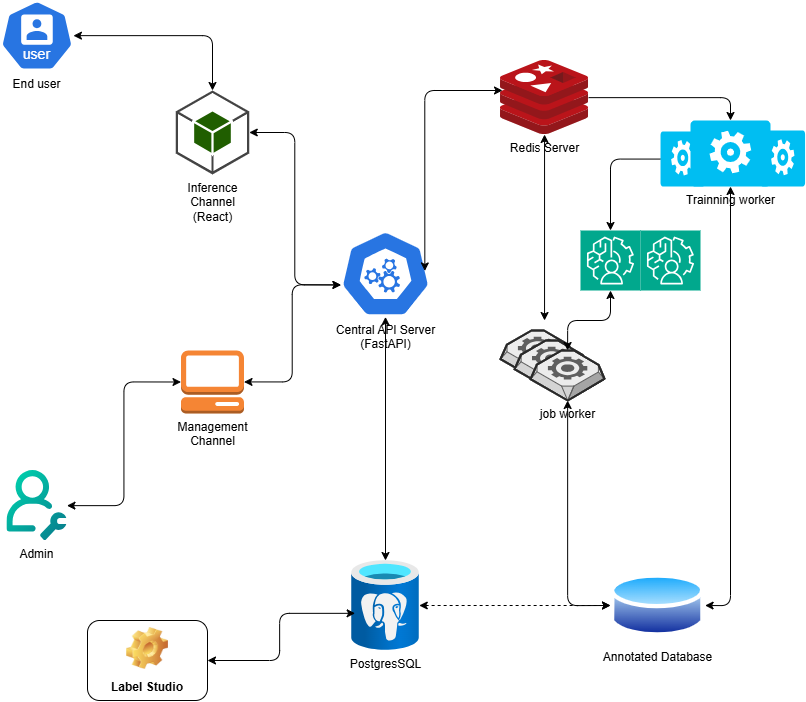

The diagram above was exported from draw.io. Its source (the exported page's mxGraphModel, read from the mxfile embedded in the PNG):
<mxGraphModel dx="1629" dy="820" grid="1" gridSize="10" guides="1" tooltips="1" connect="1" arrows="1" fold="1" page="1" pageScale="1" pageWidth="850" pageHeight="1100" math="0" shadow="0">
  <root>
    <mxCell id="0" />
    <mxCell id="1" parent="0" />
    <mxCell id="24" value="" style="verticalLabelPosition=bottom;html=1;verticalAlign=top;strokeWidth=1;align=center;outlineConnect=0;dashed=0;outlineConnect=0;shape=mxgraph.aws3d.worker;fillColor=#ECECEC;strokeColor=#5E5E5E;aspect=fixed;" parent="1" vertex="1">
      <mxGeometry x="523" y="530" width="74" height="50" as="geometry" />
    </mxCell>
    <mxCell id="23" value="" style="verticalLabelPosition=bottom;html=1;verticalAlign=top;strokeWidth=1;align=center;outlineConnect=0;dashed=0;outlineConnect=0;shape=mxgraph.aws3d.worker;fillColor=#ECECEC;strokeColor=#5E5E5E;aspect=fixed;" parent="1" vertex="1">
      <mxGeometry x="537.1" y="540" width="74" height="50" as="geometry" />
    </mxCell>
    <mxCell id="7" value="Central API Server&lt;div&gt;(FastAPI)&lt;/div&gt;" style="aspect=fixed;sketch=0;html=1;dashed=0;whitespace=wrap;verticalLabelPosition=bottom;verticalAlign=top;fillColor=#2875E2;strokeColor=#ffffff;points=[[0.005,0.63,0],[0.1,0.2,0],[0.9,0.2,0],[0.5,0,0],[0.995,0.63,0],[0.72,0.99,0],[0.5,1,0],[0.28,0.99,0]];shape=mxgraph.kubernetes.icon2;prIcon=api" parent="1" vertex="1">
      <mxGeometry x="363" y="430" width="90" height="86.4" as="geometry" />
    </mxCell>
    <mxCell id="118" style="edgeStyle=none;html=1;startArrow=classic;startFill=1;" parent="1" source="8" edge="1">
      <mxGeometry relative="1" as="geometry">
        <mxPoint x="567.05" y="520" as="targetPoint" />
      </mxGeometry>
    </mxCell>
    <mxCell id="8" value="Redis Server&lt;div&gt;&lt;br&gt;&lt;/div&gt;" style="image;sketch=0;aspect=fixed;html=1;points=[];align=center;fontSize=12;image=img/lib/mscae/Cache_Redis_Product.svg;labelBackgroundColor=none;" parent="1" vertex="1">
      <mxGeometry x="523" y="260" width="88.1" height="74" as="geometry" />
    </mxCell>
    <mxCell id="11" style="edgeStyle=orthogonalEdgeStyle;html=1;entryX=0.021;entryY=0.4;entryDx=0;entryDy=0;entryPerimeter=0;startArrow=classic;startFill=1;exitX=0.937;exitY=0.468;exitDx=0;exitDy=0;exitPerimeter=0;" parent="1" source="7" target="8" edge="1">
      <mxGeometry relative="1" as="geometry">
        <Array as="points">
          <mxPoint x="447" y="290" />
          <mxPoint x="525" y="290" />
        </Array>
      </mxGeometry>
    </mxCell>
    <mxCell id="13" value="End user" style="aspect=fixed;sketch=0;html=1;dashed=0;whitespace=wrap;verticalLabelPosition=bottom;verticalAlign=top;fillColor=#2875E2;strokeColor=#ffffff;points=[[0.005,0.63,0],[0.1,0.2,0],[0.9,0.2,0],[0.5,0,0],[0.995,0.63,0],[0.72,0.99,0],[0.5,1,0],[0.28,0.99,0]];shape=mxgraph.kubernetes.icon2;kubernetesLabel=1;prIcon=user" parent="1" vertex="1">
      <mxGeometry x="23" y="200" width="72.92" height="70" as="geometry" />
    </mxCell>
    <mxCell id="14" value="Inference&lt;div&gt;Channel&lt;/div&gt;&lt;div&gt;(React)&lt;/div&gt;" style="outlineConnect=0;dashed=0;verticalLabelPosition=bottom;verticalAlign=top;align=center;html=1;shape=mxgraph.aws3.android;fillColor=#205E00;gradientColor=none;" parent="1" vertex="1">
      <mxGeometry x="198.25" y="290" width="73.5" height="84" as="geometry" />
    </mxCell>
    <mxCell id="16" value="Management&lt;div&gt;Channel&lt;/div&gt;" style="outlineConnect=0;dashed=0;verticalLabelPosition=bottom;verticalAlign=top;align=center;html=1;shape=mxgraph.aws3.management_console;fillColor=#F58534;gradientColor=none;" parent="1" vertex="1">
      <mxGeometry x="203.5" y="550" width="63" height="63" as="geometry" />
    </mxCell>
    <mxCell id="17" value="Admin&#10;" style="shape=image;editableCssRules=.*;verticalLabelPosition=bottom;labelBackgroundColor=none;verticalAlign=top;aspect=fixed;imageAspect=0;image=data:image/svg+xml,(base64 omitted: 3068 chars);" parent="1" vertex="1">
      <mxGeometry x="29.46" y="670" width="60" height="70" as="geometry" />
    </mxCell>
    <mxCell id="111" style="edgeStyle=none;html=1;entryX=0;entryY=0.5;entryDx=0;entryDy=0;dashed=1;startArrow=classic;startFill=1;" parent="1" source="18" target="19" edge="1">
      <mxGeometry relative="1" as="geometry" />
    </mxCell>
    <mxCell id="18" value="PostgresSQL" style="image;aspect=fixed;html=1;points=[];align=center;fontSize=12;image=img/lib/azure2/databases/Azure_Database_PostgreSQL_Server.svg;labelBackgroundColor=none;" parent="1" vertex="1">
      <mxGeometry x="374.25" y="760" width="67.5" height="90" as="geometry" />
    </mxCell>
    <mxCell id="19" value="Annotated Database" style="image;aspect=fixed;perimeter=ellipsePerimeter;html=1;align=center;shadow=0;dashed=0;spacingTop=3;image=img/lib/active_directory/database.svg;labelBackgroundColor=none;" parent="1" vertex="1">
      <mxGeometry x="633" y="770" width="94.6" height="70" as="geometry" />
    </mxCell>
    <mxCell id="119" style="edgeStyle=orthogonalEdgeStyle;html=1;startArrow=classic;startFill=1;" parent="1" source="20" target="22" edge="1">
      <mxGeometry relative="1" as="geometry" />
    </mxCell>
    <mxCell id="20" value="" style="sketch=0;points=[[0,0,0],[0.25,0,0],[0.5,0,0],[0.75,0,0],[1,0,0],[0,1,0],[0.25,1,0],[0.5,1,0],[0.75,1,0],[1,1,0],[0,0.25,0],[0,0.5,0],[0,0.75,0],[1,0.25,0],[1,0.5,0],[1,0.75,0]];outlineConnect=0;fontColor=#232F3E;fillColor=#01A88D;strokeColor=#ffffff;dashed=0;verticalLabelPosition=bottom;verticalAlign=top;align=center;html=1;fontSize=12;fontStyle=0;aspect=fixed;shape=mxgraph.aws4.resourceIcon;resIcon=mxgraph.aws4.augmented_ai;direction=east;" parent="1" vertex="1">
      <mxGeometry x="602.9999999999999" y="430" width="60" height="60" as="geometry" />
    </mxCell>
    <mxCell id="115" style="edgeStyle=orthogonalEdgeStyle;html=1;entryX=0;entryY=0.5;entryDx=0;entryDy=0;startArrow=classic;startFill=1;" parent="1" source="22" target="19" edge="1">
      <mxGeometry relative="1" as="geometry">
        <mxPoint x="590" y="640" as="sourcePoint" />
        <Array as="points">
          <mxPoint x="590" y="805" />
        </Array>
      </mxGeometry>
    </mxCell>
    <mxCell id="22" value="job worker&lt;div&gt;&lt;br&gt;&lt;/div&gt;" style="verticalLabelPosition=bottom;html=1;verticalAlign=top;strokeWidth=1;align=center;outlineConnect=0;dashed=0;outlineConnect=0;shape=mxgraph.aws3d.worker;fillColor=#ECECEC;strokeColor=#5E5E5E;aspect=fixed;labelBackgroundColor=none;" parent="1" vertex="1">
      <mxGeometry x="553" y="550" width="74" height="50" as="geometry" />
    </mxCell>
    <mxCell id="120" style="edgeStyle=orthogonalEdgeStyle;html=1;entryX=1;entryY=0.5;entryDx=0;entryDy=0;startArrow=classic;startFill=1;" parent="1" source="99" target="19" edge="1">
      <mxGeometry relative="1" as="geometry" />
    </mxCell>
    <mxCell id="104" value="" style="edgeStyle=orthogonalEdgeStyle;html=1;" parent="1" source="102" target="20" edge="1">
      <mxGeometry relative="1" as="geometry" />
    </mxCell>
    <mxCell id="103" value="&lt;div&gt;&lt;br&gt;&lt;/div&gt;" style="verticalLabelPosition=bottom;html=1;verticalAlign=top;align=center;strokeColor=none;fillColor=#00BEF2;shape=mxgraph.azure.worker_role;" parent="1" vertex="1">
      <mxGeometry x="783" y="330" width="44.6" height="56" as="geometry" />
    </mxCell>
    <mxCell id="102" value="&lt;div&gt;&lt;br&gt;&lt;/div&gt;" style="verticalLabelPosition=bottom;html=1;verticalAlign=top;align=center;strokeColor=none;fillColor=#00BEF2;shape=mxgraph.azure.worker_role;" parent="1" vertex="1">
      <mxGeometry x="683" y="331" width="44.6" height="55" as="geometry" />
    </mxCell>
    <mxCell id="105" style="edgeStyle=orthogonalEdgeStyle;html=1;entryX=0.5;entryY=0;entryDx=0;entryDy=0;entryPerimeter=0;startArrow=classic;startFill=1;" parent="1" source="13" target="14" edge="1">
      <mxGeometry relative="1" as="geometry" />
    </mxCell>
    <mxCell id="107" style="edgeStyle=orthogonalEdgeStyle;html=1;entryX=0.005;entryY=0.63;entryDx=0;entryDy=0;entryPerimeter=0;startArrow=classic;startFill=1;" parent="1" source="14" target="7" edge="1">
      <mxGeometry relative="1" as="geometry" />
    </mxCell>
    <mxCell id="108" style="edgeStyle=orthogonalEdgeStyle;html=1;entryX=0.005;entryY=0.63;entryDx=0;entryDy=0;entryPerimeter=0;startArrow=classic;startFill=1;" parent="1" source="16" target="7" edge="1">
      <mxGeometry relative="1" as="geometry" />
    </mxCell>
    <mxCell id="109" style="edgeStyle=orthogonalEdgeStyle;html=1;entryX=0;entryY=0.5;entryDx=0;entryDy=0;entryPerimeter=0;startArrow=classic;startFill=1;" parent="1" source="17" target="16" edge="1">
      <mxGeometry relative="1" as="geometry" />
    </mxCell>
    <mxCell id="110" style="edgeStyle=none;html=1;startArrow=classic;startFill=1;" parent="1" source="18" target="7" edge="1">
      <mxGeometry relative="1" as="geometry">
        <mxPoint x="408" y="560" as="targetPoint" />
      </mxGeometry>
    </mxCell>
    <mxCell id="116" style="edgeStyle=orthogonalEdgeStyle;html=1;entryX=0.5;entryY=0;entryDx=0;entryDy=0;entryPerimeter=0;" parent="1" source="8" target="99" edge="1">
      <mxGeometry relative="1" as="geometry" />
    </mxCell>
    <mxCell id="99" value="Trainning worker&lt;div&gt;&lt;br&gt;&lt;/div&gt;" style="verticalLabelPosition=bottom;html=1;verticalAlign=top;align=center;strokeColor=none;fillColor=#00BEF2;shape=mxgraph.azure.worker_role;labelBackgroundColor=none;" parent="1" vertex="1">
      <mxGeometry x="713" y="320" width="80" height="66" as="geometry" />
    </mxCell>
    <mxCell id="121" value="" style="sketch=0;points=[[0,0,0],[0.25,0,0],[0.5,0,0],[0.75,0,0],[1,0,0],[0,1,0],[0.25,1,0],[0.5,1,0],[0.75,1,0],[1,1,0],[0,0.25,0],[0,0.5,0],[0,0.75,0],[1,0.25,0],[1,0.5,0],[1,0.75,0]];outlineConnect=0;fontColor=#232F3E;fillColor=#01A88D;strokeColor=#ffffff;dashed=0;verticalLabelPosition=bottom;verticalAlign=top;align=center;html=1;fontSize=12;fontStyle=0;aspect=fixed;shape=mxgraph.aws4.resourceIcon;resIcon=mxgraph.aws4.augmented_ai;direction=east;" parent="1" vertex="1">
      <mxGeometry x="662.9999999999999" y="430" width="60" height="60" as="geometry" />
    </mxCell>
    <mxCell id="122" value="Label Studio" style="label;whiteSpace=wrap;html=1;align=center;verticalAlign=bottom;spacingLeft=0;spacingBottom=4;imageAlign=center;imageVerticalAlign=top;image=img/clipart/Gear_128x128.png" parent="1" vertex="1">
      <mxGeometry x="110" y="820" width="120" height="80" as="geometry" />
    </mxCell>
    <mxCell id="123" style="edgeStyle=orthogonalEdgeStyle;html=1;entryX=0.05;entryY=0.587;entryDx=0;entryDy=0;entryPerimeter=0;startArrow=classic;startFill=1;" parent="1" source="122" target="18" edge="1">
      <mxGeometry relative="1" as="geometry" />
    </mxCell>
  </root>
</mxGraphModel>